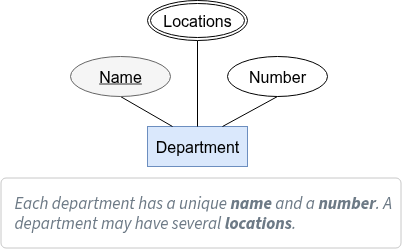

The diagram above was exported from draw.io. Its source (the exported page's mxGraphModel, read from the mxfile embedded in the PNG):
<mxGraphModel dx="3378" dy="1029" grid="1" gridSize="10" guides="1" tooltips="1" connect="1" arrows="1" fold="1" page="1" pageScale="1" pageWidth="850" pageHeight="1100" math="0" shadow="0">
  <root>
    <mxCell id="0" />
    <mxCell id="1" parent="0" />
    <mxCell id="2" value="Department" style="whiteSpace=wrap;html=1;align=center;fillColor=#dae8fc;strokeColor=#6c8ebf;fontSize=16;" vertex="1" parent="1">
      <mxGeometry x="357" y="5146" width="100" height="40" as="geometry" />
    </mxCell>
    <mxCell id="3" style="edgeStyle=none;shape=connector;rounded=0;orthogonalLoop=1;jettySize=auto;html=1;exitX=0.5;exitY=1;exitDx=0;exitDy=0;entryX=0.25;entryY=0;entryDx=0;entryDy=0;strokeColor=default;align=center;verticalAlign=middle;fontFamily=Helvetica;fontSize=11;fontColor=default;labelBackgroundColor=default;endArrow=none;endFill=0;" edge="1" source="4" target="2" parent="1">
      <mxGeometry relative="1" as="geometry" />
    </mxCell>
    <mxCell id="4" value="&lt;span style=&quot;color: rgb(0, 0, 0); font-size: 16px;&quot;&gt;Name&lt;/span&gt;" style="ellipse;whiteSpace=wrap;html=1;align=center;fontStyle=4;fillColor=#f5f5f5;fontColor=#333333;strokeColor=#666666;" vertex="1" parent="1">
      <mxGeometry x="280" y="5076" width="100" height="40" as="geometry" />
    </mxCell>
    <mxCell id="5" style="edgeStyle=none;shape=connector;rounded=0;orthogonalLoop=1;jettySize=auto;html=1;exitX=0.5;exitY=1;exitDx=0;exitDy=0;entryX=0.75;entryY=0;entryDx=0;entryDy=0;strokeColor=default;align=center;verticalAlign=middle;fontFamily=Helvetica;fontSize=11;fontColor=default;labelBackgroundColor=default;endArrow=none;endFill=0;" edge="1" source="6" target="2" parent="1">
      <mxGeometry relative="1" as="geometry" />
    </mxCell>
    <mxCell id="6" value="&lt;span style=&quot;font-size: 16px;&quot;&gt;Number&lt;/span&gt;" style="ellipse;whiteSpace=wrap;html=1;align=center;" vertex="1" parent="1">
      <mxGeometry x="437" y="5076" width="100" height="40" as="geometry" />
    </mxCell>
    <mxCell id="7" style="edgeStyle=none;shape=connector;rounded=0;orthogonalLoop=1;jettySize=auto;html=1;exitX=0.5;exitY=1;exitDx=0;exitDy=0;entryX=0.5;entryY=0;entryDx=0;entryDy=0;strokeColor=default;align=center;verticalAlign=middle;fontFamily=Helvetica;fontSize=11;fontColor=default;labelBackgroundColor=default;endArrow=none;endFill=0;" edge="1" source="8" target="2" parent="1">
      <mxGeometry relative="1" as="geometry" />
    </mxCell>
    <mxCell id="8" value="&lt;font style=&quot;font-size: 16px;&quot;&gt;Locations&lt;/font&gt;" style="ellipse;shape=doubleEllipse;margin=3;whiteSpace=wrap;html=1;align=center;" vertex="1" parent="1">
      <mxGeometry x="357" y="5020" width="100" height="40" as="geometry" />
    </mxCell>
    <mxCell id="9" value="" style="html=1;shadow=0;dashed=0;shape=mxgraph.bootstrap.rrect;rSize=5;html=1;strokeColor=#C8C8C8;fillColor=#ffffff;whiteSpace=wrap;verticalAlign=top;align=left;fontSize=18;spacing=15;spacingTop=-5;" vertex="1" parent="1">
      <mxGeometry x="210.5" y="5197.5" width="400" height="70" as="geometry" />
    </mxCell>
    <mxCell id="10" value="&lt;em style=&quot;box-sizing: border-box; color: rgb(109, 122, 134); font-family: &amp;quot;Source Sans Pro&amp;quot;, -apple-system, BlinkMacSystemFont, &amp;quot;Segoe UI&amp;quot;, Roboto, &amp;quot;Helvetica Neue&amp;quot;, Arial, sans-serif, &amp;quot;Apple Color Emoji&amp;quot;, &amp;quot;Segoe UI Emoji&amp;quot;, &amp;quot;Segoe UI Symbol&amp;quot;; font-size: 17px; background-color: rgb(255, 255, 255);&quot;&gt;Each department has a unique&amp;nbsp;&lt;span style=&quot;box-sizing: border-box; font-weight: bolder;&quot;&gt;name&lt;/span&gt;&amp;nbsp;and a&amp;nbsp;&lt;span style=&quot;box-sizing: border-box; font-weight: bolder;&quot;&gt;number&lt;/span&gt;.&amp;nbsp;&lt;/em&gt;&lt;em style=&quot;box-sizing: border-box; color: rgb(109, 122, 134); font-family: &amp;quot;Source Sans Pro&amp;quot;, -apple-system, BlinkMacSystemFont, &amp;quot;Segoe UI&amp;quot;, Roboto, &amp;quot;Helvetica Neue&amp;quot;, Arial, sans-serif, &amp;quot;Apple Color Emoji&amp;quot;, &amp;quot;Segoe UI Emoji&amp;quot;, &amp;quot;Segoe UI Symbol&amp;quot;; font-size: 17px; background-color: rgb(255, 255, 255);&quot;&gt;A department may have several&amp;nbsp;&lt;span style=&quot;box-sizing: border-box; font-weight: bolder;&quot;&gt;locations&lt;/span&gt;.&lt;/em&gt;" style="strokeColor=none;fillColor=none;resizeWidth=1;align=left;verticalAlign=top;spacing=10;fontSize=14;whiteSpace=wrap;html=1;" vertex="1" parent="9">
      <mxGeometry width="400" height="60" relative="1" as="geometry">
        <mxPoint x="3" as="offset" />
      </mxGeometry>
    </mxCell>
  </root>
</mxGraphModel>